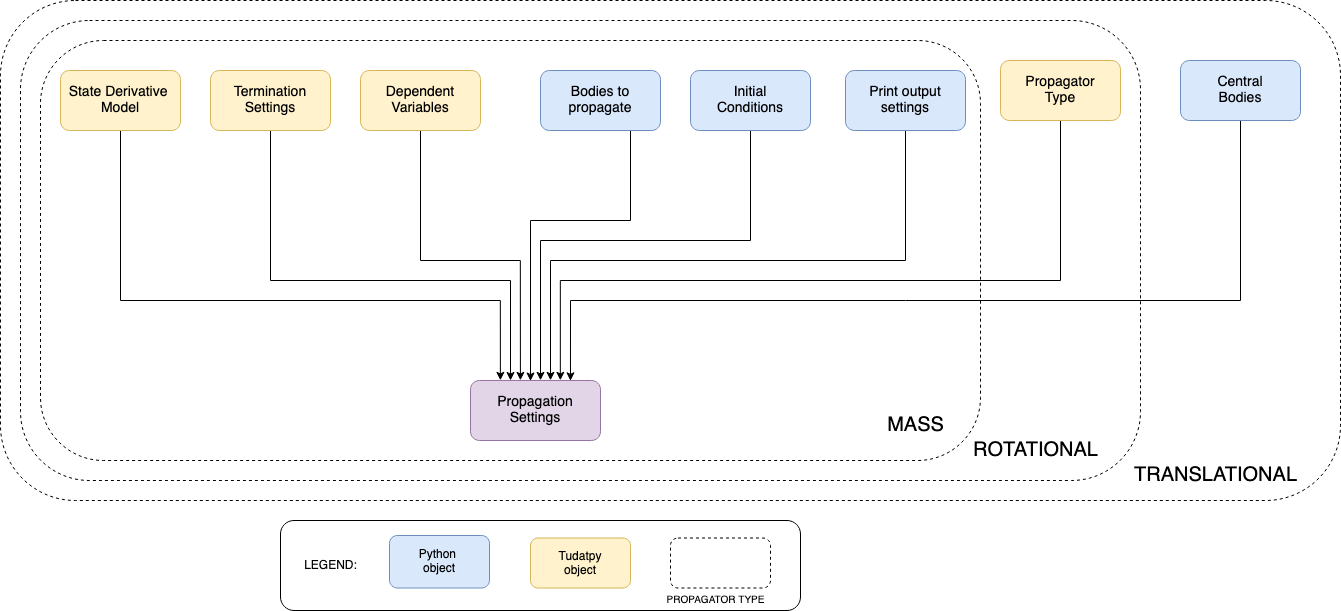

The diagram above was exported from draw.io. Its source (the exported page's mxGraphModel, read from the mxfile embedded in the PNG):
<mxGraphModel dx="1173" dy="1240" grid="1" gridSize="10" guides="1" tooltips="1" connect="1" arrows="1" fold="1" page="1" pageScale="1" pageWidth="1100" pageHeight="850" math="0" shadow="0">
  <root>
    <mxCell id="0" />
    <mxCell id="1" parent="0" />
    <mxCell id="jULrB8WdX1bZoOHADM9W-17" value="" style="rounded=1;whiteSpace=wrap;html=1;labelPosition=right;verticalLabelPosition=top;align=left;verticalAlign=bottom;fillColor=none;dashed=1;fontSize=16;" parent="1" vertex="1">
      <mxGeometry y="50" width="1340" height="500" as="geometry" />
    </mxCell>
    <mxCell id="jULrB8WdX1bZoOHADM9W-13" value="" style="rounded=1;whiteSpace=wrap;html=1;labelPosition=right;verticalLabelPosition=top;align=left;verticalAlign=bottom;fillColor=none;dashed=1;fontSize=16;" parent="1" vertex="1">
      <mxGeometry x="20" y="70" width="1120" height="460" as="geometry" />
    </mxCell>
    <mxCell id="jULrB8WdX1bZoOHADM9W-14" value="" style="rounded=1;whiteSpace=wrap;html=1;labelPosition=right;verticalLabelPosition=top;align=left;verticalAlign=bottom;fillColor=none;dashed=1;fontSize=16;" parent="1" vertex="1">
      <mxGeometry x="40" y="90" width="940" height="420" as="geometry" />
    </mxCell>
    <mxCell id="fg3os2HvMGCQi0eSSCYI-5" style="edgeStyle=orthogonalEdgeStyle;rounded=0;orthogonalLoop=1;jettySize=auto;html=1;entryX=0.23;entryY=-0.003;entryDx=0;entryDy=0;exitX=0.5;exitY=1;exitDx=0;exitDy=0;entryPerimeter=0;" parent="1" edge="1" target="fg3os2HvMGCQi0eSSCYI-2">
      <mxGeometry relative="1" as="geometry">
        <mxPoint x="70" y="180" as="sourcePoint" />
        <mxPoint x="485" y="430" as="targetPoint" />
        <Array as="points">
          <mxPoint x="120" y="180" />
          <mxPoint x="120" y="350" />
          <mxPoint x="500" y="350" />
        </Array>
      </mxGeometry>
    </mxCell>
    <mxCell id="fg3os2HvMGCQi0eSSCYI-1" value="&lt;span style=&quot;font-size: 14px&quot;&gt;State Derivative&amp;nbsp;&lt;/span&gt;&lt;br style=&quot;font-size: 14px&quot;&gt;&lt;span style=&quot;font-size: 14px&quot;&gt;Model&lt;/span&gt;" style="rounded=1;whiteSpace=wrap;html=1;fillColor=#fff2cc;strokeColor=#d6b656;" parent="1" vertex="1">
      <mxGeometry x="60" y="120" width="120" height="60" as="geometry" />
    </mxCell>
    <mxCell id="fg3os2HvMGCQi0eSSCYI-2" value="&lt;span style=&quot;font-size: 14px&quot;&gt;Propagation Settings&lt;/span&gt;" style="rounded=1;whiteSpace=wrap;html=1;fillColor=#e1d5e7;strokeColor=#9673a6;" parent="1" vertex="1">
      <mxGeometry x="470" y="430" width="130" height="60" as="geometry" />
    </mxCell>
    <mxCell id="jULrB8WdX1bZoOHADM9W-3" style="edgeStyle=orthogonalEdgeStyle;rounded=0;orthogonalLoop=1;jettySize=auto;html=1;entryX=0.384;entryY=-0.003;entryDx=0;entryDy=0;entryPerimeter=0;" parent="1" source="fg3os2HvMGCQi0eSSCYI-3" target="fg3os2HvMGCQi0eSSCYI-2" edge="1">
      <mxGeometry relative="1" as="geometry">
        <Array as="points">
          <mxPoint x="420" y="310" />
          <mxPoint x="520" y="310" />
        </Array>
      </mxGeometry>
    </mxCell>
    <mxCell id="jULrB8WdX1bZoOHADM9W-4" value="&lt;span style=&quot;color: rgba(0 , 0 , 0 , 0) ; font-family: monospace ; font-size: 0px ; background-color: rgb(248 , 249 , 250)&quot;&gt;%3CmxGraphModel%3E%3Croot%3E%3CmxCell%20id%3D%220%22%2F%3E%3CmxCell%20id%3D%221%22%20parent%3D%220%22%2F%3E%3CmxCell%20id%3D%222%22%20value%3D%22%26lt%3Bspan%20style%3D%26quot%3Bfont-family%3A%20%26amp%3B%2334%3Bcourier%20new%26amp%3B%2334%3B%26quot%3B%26gt%3BPropagationTerminationSettings%26lt%3B%2Fspan%26gt%3B%22%20style%3D%22edgeLabel%3Bhtml%3D1%3Balign%3Dcenter%3BverticalAlign%3Dmiddle%3Bresizable%3D0%3Bpoints%3D%5B%5D%3BfontSize%3D14%3B%22%20vertex%3D%221%22%20connectable%3D%220%22%20parent%3D%221%22%3E%3CmxGeometry%20x%3D%22270%22%20y%3D%22280%22%20as%3D%22geometry%22%2F%3E%3C%2FmxCell%3E%3C%2Froot%3E%3C%2FmxGraphModel%3E&lt;/span&gt;" style="edgeLabel;html=1;align=center;verticalAlign=middle;resizable=0;points=[];" parent="jULrB8WdX1bZoOHADM9W-3" vertex="1" connectable="0">
      <mxGeometry x="-0.6839" y="4" relative="1" as="geometry">
        <mxPoint as="offset" />
      </mxGeometry>
    </mxCell>
    <mxCell id="fg3os2HvMGCQi0eSSCYI-3" value="&lt;span style=&quot;font-size: 14px&quot;&gt;Dependent Variables&lt;/span&gt;" style="rounded=1;whiteSpace=wrap;html=1;fillColor=#fff2cc;strokeColor=#d6b656;" parent="1" vertex="1">
      <mxGeometry x="360" y="120" width="120" height="60" as="geometry" />
    </mxCell>
    <mxCell id="fg3os2HvMGCQi0eSSCYI-6" style="edgeStyle=orthogonalEdgeStyle;rounded=0;orthogonalLoop=1;jettySize=auto;html=1;exitX=0.5;exitY=1;exitDx=0;exitDy=0;" parent="1" source="fg3os2HvMGCQi0eSSCYI-4" target="fg3os2HvMGCQi0eSSCYI-2" edge="1">
      <mxGeometry relative="1" as="geometry">
        <mxPoint x="210" y="300" as="sourcePoint" />
        <Array as="points">
          <mxPoint x="270" y="330" />
          <mxPoint x="510" y="330" />
        </Array>
      </mxGeometry>
    </mxCell>
    <mxCell id="fg3os2HvMGCQi0eSSCYI-4" value="&lt;span style=&quot;font-size: 14px&quot;&gt;Termination Settings&lt;/span&gt;" style="rounded=1;whiteSpace=wrap;html=1;fillColor=#fff2cc;strokeColor=#d6b656;" parent="1" vertex="1">
      <mxGeometry x="210" y="120" width="120" height="60" as="geometry" />
    </mxCell>
    <mxCell id="jULrB8WdX1bZoOHADM9W-10" style="edgeStyle=orthogonalEdgeStyle;rounded=0;orthogonalLoop=1;jettySize=auto;html=1;entryX=0.463;entryY=0.008;entryDx=0;entryDy=0;entryPerimeter=0;" parent="1" source="jULrB8WdX1bZoOHADM9W-8" target="fg3os2HvMGCQi0eSSCYI-2" edge="1">
      <mxGeometry relative="1" as="geometry">
        <Array as="points">
          <mxPoint x="630" y="270" />
          <mxPoint x="530" y="270" />
          <mxPoint x="530" y="431" />
        </Array>
        <mxPoint x="540" y="430" as="targetPoint" />
      </mxGeometry>
    </mxCell>
    <mxCell id="jULrB8WdX1bZoOHADM9W-8" value="&lt;span style=&quot;font-size: 14px&quot;&gt;Bodies to propagate&lt;/span&gt;" style="rounded=1;whiteSpace=wrap;html=1;fillColor=#dae8fc;strokeColor=#6c8ebf;" parent="1" vertex="1">
      <mxGeometry x="540" y="120" width="120" height="60" as="geometry" />
    </mxCell>
    <mxCell id="jULrB8WdX1bZoOHADM9W-35" style="edgeStyle=orthogonalEdgeStyle;rounded=0;orthogonalLoop=1;jettySize=auto;html=1;fontSize=10;entryX=0.545;entryY=-0.003;entryDx=0;entryDy=0;entryPerimeter=0;" parent="1" source="jULrB8WdX1bZoOHADM9W-9" target="fg3os2HvMGCQi0eSSCYI-2" edge="1">
      <mxGeometry relative="1" as="geometry">
        <Array as="points">
          <mxPoint x="750" y="290" />
          <mxPoint x="540" y="290" />
          <mxPoint x="540" y="430" />
        </Array>
        <mxPoint x="550" y="429" as="targetPoint" />
      </mxGeometry>
    </mxCell>
    <mxCell id="jULrB8WdX1bZoOHADM9W-9" value="&lt;span style=&quot;font-size: 14px&quot;&gt;Initial&lt;br&gt;Conditions&lt;br&gt;&lt;/span&gt;" style="rounded=1;whiteSpace=wrap;html=1;fillColor=#dae8fc;strokeColor=#6c8ebf;" parent="1" vertex="1">
      <mxGeometry x="690" y="120" width="120" height="60" as="geometry" />
    </mxCell>
    <mxCell id="jULrB8WdX1bZoOHADM9W-21" style="edgeStyle=orthogonalEdgeStyle;rounded=0;orthogonalLoop=1;jettySize=auto;html=1;fontSize=20;entryX=0.691;entryY=-0.003;entryDx=0;entryDy=0;entryPerimeter=0;" parent="1" source="jULrB8WdX1bZoOHADM9W-12" target="fg3os2HvMGCQi0eSSCYI-2" edge="1">
      <mxGeometry relative="1" as="geometry">
        <Array as="points">
          <mxPoint x="1060" y="330" />
          <mxPoint x="560" y="330" />
        </Array>
        <mxPoint x="560" y="390" as="targetPoint" />
      </mxGeometry>
    </mxCell>
    <mxCell id="jULrB8WdX1bZoOHADM9W-12" value="&lt;span style=&quot;font-size: 14px&quot;&gt;Propagator&lt;br&gt;Type&lt;br&gt;&lt;/span&gt;" style="rounded=1;whiteSpace=wrap;html=1;fillColor=#fff2cc;strokeColor=#d6b656;" parent="1" vertex="1">
      <mxGeometry x="1000" y="110" width="120" height="60" as="geometry" />
    </mxCell>
    <mxCell id="jULrB8WdX1bZoOHADM9W-16" value="&lt;font style=&quot;font-size: 20px&quot;&gt;ROTATIONAL&lt;br&gt;&lt;/font&gt;" style="text;html=1;align=center;verticalAlign=middle;resizable=0;points=[];autosize=1;strokeColor=none;fillColor=none;fontSize=16;" parent="1" vertex="1">
      <mxGeometry x="960" y="480" width="150" height="40" as="geometry" />
    </mxCell>
    <mxCell id="jULrB8WdX1bZoOHADM9W-18" value="&lt;font style=&quot;font-size: 20px&quot;&gt;TRANSLATIONAL&lt;br&gt;&lt;/font&gt;" style="text;html=1;align=center;verticalAlign=middle;resizable=0;points=[];autosize=1;strokeColor=none;fillColor=none;fontSize=16;" parent="1" vertex="1">
      <mxGeometry x="1120" y="505" width="190" height="40" as="geometry" />
    </mxCell>
    <mxCell id="jULrB8WdX1bZoOHADM9W-15" value="&lt;font style=&quot;font-size: 20px&quot;&gt;MASS&lt;/font&gt;" style="text;html=1;align=center;verticalAlign=middle;resizable=0;points=[];autosize=1;strokeColor=none;fillColor=none;fontSize=16;" parent="1" vertex="1">
      <mxGeometry x="880" y="460" width="70" height="30" as="geometry" />
    </mxCell>
    <mxCell id="jULrB8WdX1bZoOHADM9W-22" style="edgeStyle=orthogonalEdgeStyle;rounded=0;orthogonalLoop=1;jettySize=auto;html=1;exitX=0.5;exitY=1;exitDx=0;exitDy=0;fontSize=20;entryX=0.769;entryY=0.005;entryDx=0;entryDy=0;entryPerimeter=0;" parent="1" source="jULrB8WdX1bZoOHADM9W-19" target="fg3os2HvMGCQi0eSSCYI-2" edge="1">
      <mxGeometry relative="1" as="geometry">
        <Array as="points">
          <mxPoint x="1240" y="350" />
          <mxPoint x="570" y="350" />
        </Array>
        <mxPoint x="580" y="410" as="targetPoint" />
      </mxGeometry>
    </mxCell>
    <mxCell id="jULrB8WdX1bZoOHADM9W-19" value="&lt;span style=&quot;font-size: 14px&quot;&gt;Central&lt;br&gt;Bodies&lt;br&gt;&lt;/span&gt;" style="rounded=1;whiteSpace=wrap;html=1;fillColor=#dae8fc;strokeColor=#6c8ebf;" parent="1" vertex="1">
      <mxGeometry x="1180" y="110" width="120" height="60" as="geometry" />
    </mxCell>
    <mxCell id="jULrB8WdX1bZoOHADM9W-36" style="edgeStyle=orthogonalEdgeStyle;rounded=0;orthogonalLoop=1;jettySize=auto;html=1;fontSize=10;entryX=0.612;entryY=-0.003;entryDx=0;entryDy=0;entryPerimeter=0;" parent="1" source="jULrB8WdX1bZoOHADM9W-32" target="fg3os2HvMGCQi0eSSCYI-2" edge="1">
      <mxGeometry relative="1" as="geometry">
        <Array as="points">
          <mxPoint x="905" y="310" />
          <mxPoint x="550" y="310" />
          <mxPoint x="550" y="430" />
        </Array>
        <mxPoint x="560" y="430" as="targetPoint" />
      </mxGeometry>
    </mxCell>
    <mxCell id="jULrB8WdX1bZoOHADM9W-32" value="&lt;span style=&quot;font-size: 14px&quot;&gt;Print output&lt;br&gt;settings&lt;br&gt;&lt;/span&gt;" style="rounded=1;whiteSpace=wrap;html=1;fillColor=#dae8fc;strokeColor=#6c8ebf;" parent="1" vertex="1">
      <mxGeometry x="845" y="120" width="120" height="60" as="geometry" />
    </mxCell>
    <mxCell id="fg3os2HvMGCQi0eSSCYI-17" value="" style="rounded=1;whiteSpace=wrap;html=1;labelPosition=left;verticalLabelPosition=top;align=right;verticalAlign=bottom;" parent="1" vertex="1">
      <mxGeometry x="280" y="570" width="520" height="90" as="geometry" />
    </mxCell>
    <mxCell id="fg3os2HvMGCQi0eSSCYI-16" value="Python&amp;nbsp;&lt;br&gt;object" style="rounded=1;whiteSpace=wrap;html=1;fillColor=#dae8fc;strokeColor=#6c8ebf;" parent="1" vertex="1">
      <mxGeometry x="389" y="585" width="100" height="52.5" as="geometry" />
    </mxCell>
    <mxCell id="fg3os2HvMGCQi0eSSCYI-18" value="LEGEND:" style="text;html=1;align=center;verticalAlign=middle;resizable=0;points=[];autosize=1;strokeColor=none;fillColor=none;" parent="1" vertex="1">
      <mxGeometry x="295" y="605" width="70" height="20" as="geometry" />
    </mxCell>
    <mxCell id="jULrB8WdX1bZoOHADM9W-23" value="" style="rounded=1;whiteSpace=wrap;html=1;labelPosition=right;verticalLabelPosition=top;align=left;verticalAlign=bottom;fillColor=none;dashed=1;fontSize=16;" parent="1" vertex="1">
      <mxGeometry x="670" y="587.5" width="100" height="50" as="geometry" />
    </mxCell>
    <mxCell id="jULrB8WdX1bZoOHADM9W-24" value="&lt;font style=&quot;font-size: 10px&quot;&gt;PROPAGATOR&amp;nbsp;TYPE&lt;br style=&quot;font-size: 10px&quot;&gt;&lt;/font&gt;" style="text;html=1;align=center;verticalAlign=middle;resizable=0;points=[];autosize=1;strokeColor=none;fillColor=none;fontSize=10;" parent="1" vertex="1">
      <mxGeometry x="660" y="640" width="110" height="20" as="geometry" />
    </mxCell>
    <mxCell id="jULrB8WdX1bZoOHADM9W-27" value="Tudatpy&lt;br&gt;object" style="rounded=1;whiteSpace=wrap;html=1;fillColor=#fff2cc;strokeColor=#d6b656;" parent="1" vertex="1">
      <mxGeometry x="530" y="587.5" width="100" height="50" as="geometry" />
    </mxCell>
  </root>
</mxGraphModel>